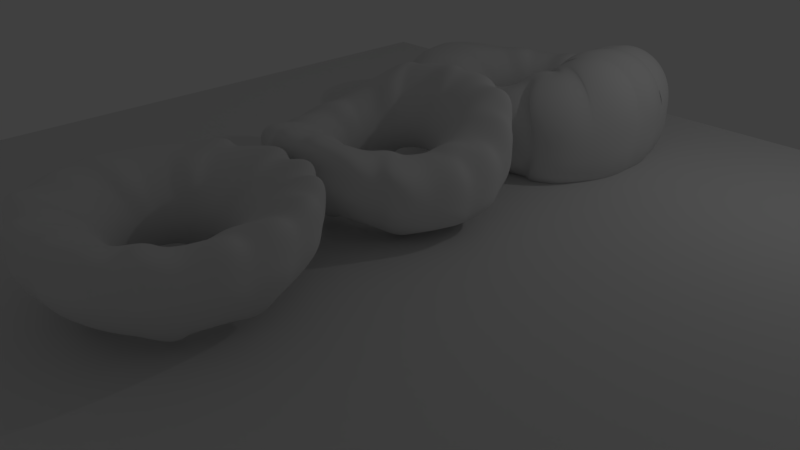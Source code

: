 # Source: 3dTorus.blend  (saved by Blender 2.79.0; exported with 4.5.12 LTS)
import bpy
from mathutils import Matrix  # noqa: F401  (used for matrix-valued properties, if any)

bpy.ops.wm.read_factory_settings(use_empty=True)
scene = bpy.context.scene
scene.name = 'Scene'

# ---- collections
col_collection_1 = bpy.data.collections.new('Collection 1'); scene.collection.children.link(col_collection_1)

# ---- world
world_world = bpy.data.worlds.new('World'); scene.world = world_world
world_world.color = (0.05088, 0.05088, 0.05088)
world_world.use_sun_shadow = False
world_world.sun_shadow_jitter_overblur = 0.0
world_world.cycles.sampling_method = 'MANUAL'

# ---- cameras
cam_camera = bpy.data.cameras.new('Camera')
cam_camera.clip_end = 100.0
cam_camera.lens = 35.0
cam_camera.sensor_width = 32.0
cam_camera.sensor_height = 18.0
cam_camera.ortho_scale = 7.314
cam_camera.dof.focus_distance = 0.0
cam_camera.dof.aperture_fstop = 128.0

# ---- lights
light_lamp = bpy.data.lights.new('Lamp', 'POINT')
light_lamp.transmission_factor = 0.0
light_lamp.cutoff_distance = 30.0
light_lamp.energy = 100.0
light_lamp.shadow_buffer_clip_start = 1.001
light_lamp.shadow_soft_size = 0.1
light_lamp.shadow_maximum_resolution = 0.006
light_lamp.use_absolute_resolution = True

# ---- meshes
me_torus = bpy.data.meshes.new('Torus')
me_torus.from_pydata([(1.45, 0.0, 0.0), (1.39, 0.0, 0.225), (1.225, 0.0, 0.3897), (0.9484, 0.009589, 0.5087), (0.7234, 0.009589, 0.4484), (0.6103, 0.0, 0.225), (0.55, 0.0, 5.511e-17), (0.6103, 0.0, -0.225), (0.7607, -0.08032, -0.483), (0.9857, -0.08032, -0.5433), (1.225, 0.0, -0.3897), (1.39, 0.0, -0.225), (1.438, 0.1893, 0.0), (1.452, 0.1924, 0.1366), (1.289, 0.1709, 0.3013), (0.9914, 0.1305, 0.45), (0.7684, 0.1012, 0.3897), (0.6051, 0.07966, 0.225), (0.5453, 0.07179, 5.511e-17), (0.6051, 0.07966, -0.225), (0.7684, 0.1012, -0.3897), (0.9914, 0.1305, -0.45), (1.289, 0.1709, -0.4781), (1.452, 0.1924, -0.3134), (1.401, 0.3753, 0.0), (1.417, 0.3707, 0.1366), (1.258, 0.328, 0.3013), (0.9659, 0.2588, 0.45), (0.7486, 0.2006, 0.3897), (0.5895, 0.158, 0.225), (0.5313, 0.1424, 5.511e-17), (0.5895, 0.158, -0.225), (0.7486, 0.2006, -0.3897), (0.9659, 0.2588, -0.45), (1.258, 0.328, -0.4781), (1.417, 0.3707, -0.3134), (1.34, 0.5549, 0.0), (1.284, 0.5318, 0.225), (1.132, 0.4688, 0.3897), (0.9239, 0.3827, 0.45), (0.716, 0.2966, 0.3897), (0.5638, 0.2335, 0.225), (0.5081, 0.2105, 5.511e-17), (0.5638, 0.2335, -0.225), (0.716, 0.2966, -0.3897), (0.9239, 0.3827, -0.45), (1.206, 0.4798, -0.4781), (1.359, 0.5428, -0.3134), (1.256, 0.725, 0.0), (1.278, 0.7058, 0.1366), (1.136, 0.6235, 0.3013), (0.866, 0.5, 0.45), (0.6712, 0.3875, 0.3897), (0.5285, 0.3051, 0.225), (0.4763, 0.275, 5.511e-17), (0.5285, 0.3051, -0.225), (0.6712, 0.3875, -0.3897), (0.866, 0.5, -0.45), (1.136, 0.6235, -0.4781), (1.278, 0.7058, -0.3134), (1.15, 0.8827, 0.0), (1.177, 0.857, 0.1366), (1.047, 0.7567, 0.3013), (0.7934, 0.6088, 0.45), (0.6148, 0.4718, 0.3897), (0.4842, 0.3715, 0.225), (0.4363, 0.3348, 5.511e-17), (0.4842, 0.3715, -0.225), (0.6005, 0.3915, -0.483), (0.779, 0.5284, -0.5433), (0.9638, 0.8506, -0.3574), (1.095, 0.9509, -0.1927), (1.025, 1.025, 0.0), (0.9747, 1.088, 0.2573), (0.8582, 0.9711, 0.422), (0.6555, 0.7167, 0.5087), (0.4964, 0.5576, 0.4484), (0.4315, 0.4315, 0.225), (0.3889, 0.3889, 5.511e-17), (0.4315, 0.4315, -0.225), (0.5337, 0.4677, -0.483), (0.6928, 0.6268, -0.5433), (0.8582, 0.9711, -0.3574), (0.9747, 1.088, -0.1927), (0.8827, 1.15, 0.0), (0.838, 1.207, 0.2573), (0.7377, 1.077, 0.422), (0.5571, 0.8029, 0.5087), (0.4201, 0.6244, 0.4484), (0.3715, 0.4842, 0.225), (0.3348, 0.4363, 5.511e-17), (0.3715, 0.4842, -0.225), (0.4718, 0.6148, -0.3897), (0.6088, 0.7934, -0.45), (0.7457, 0.9719, -0.3897), (0.846, 1.103, -0.225), (0.725, 1.256, 0.0), (0.6949, 1.204, 0.225), (0.6125, 1.061, 0.3897), (0.5, 0.866, 0.45), (0.3875, 0.6712, 0.3897), (0.3051, 0.5285, 0.225), (0.275, 0.4763, 5.511e-17), (0.3051, 0.5285, -0.225), (0.3875, 0.6712, -0.3897), (0.5, 0.866, -0.45), (0.6125, 1.061, -0.3897), (0.6949, 1.204, -0.225), (0.5549, 1.34, 0.0), (0.5318, 1.284, 0.225), (0.4688, 1.132, 0.3897), (0.3827, 0.9239, 0.45), (0.2966, 0.716, 0.3897), (0.2335, 0.5638, 0.225), (0.2105, 0.5081, 5.511e-17), (0.2335, 0.5638, -0.225), (0.2966, 0.716, -0.3897), (0.3827, 0.9239, -0.45), (0.4688, 1.132, -0.3897), (0.5318, 1.284, -0.225), (0.3753, 1.401, 0.0), (0.3517, 1.447, 0.2573), (0.309, 1.288, 0.422), (0.2588, 0.9659, 0.45), (0.2006, 0.7486, 0.3897), (0.158, 0.5895, 0.225), (0.1424, 0.5313, 5.511e-17), (0.158, 0.5895, -0.225), (0.2006, 0.7486, -0.3897), (0.2588, 0.9659, -0.45), (0.309, 1.288, -0.3574), (0.3517, 1.447, -0.1927), (0.1893, 1.438, 0.0), (0.1734, 1.483, 0.2573), (0.1519, 1.319, 0.422), (0.07888, 1.001, 0.5087), (0.04951, 0.778, 0.4484), (0.07966, 0.6051, 0.225), (0.07179, 0.5453, 5.511e-17), (0.07966, 0.6051, -0.225), (0.08685, 0.688, -0.483), (0.1162, 0.9111, -0.5433), (0.1519, 1.319, -0.3574), (0.1734, 1.483, -0.1927), (1.095e-07, 1.45, 0.0), (1.049e-07, 1.39, 0.225), (9.248e-08, 1.225, 0.3897), (-0.05164, 1.01, 0.5087), (-0.05164, 0.7846, 0.4484), (4.608e-08, 0.6103, 0.225), (4.152e-08, 0.55, 5.511e-17), (4.608e-08, 0.6103, -0.225), (-0.01431, 0.6947, -0.483), (-0.01431, 0.9197, -0.5433), (9.248e-08, 1.225, -0.3897), (1.049e-07, 1.39, -0.225), (-0.1893, 1.438, 0.0), (-0.1894, 1.483, 0.2573), (-0.1679, 1.319, 0.422), (-0.1305, 0.9914, 0.45), (-0.1012, 0.7684, 0.3897), (-0.07966, 0.6051, 0.225), (-0.07179, 0.5453, 5.511e-17), (-0.07966, 0.6051, -0.225), (-0.1012, 0.7684, -0.3897), (-0.1305, 0.9914, -0.45), (-0.1679, 1.319, -0.3574), (-0.1894, 1.483, -0.1927), (-0.3753, 1.401, 0.0), (-0.3677, 1.447, 0.2573), (-0.3251, 1.288, 0.422), (-0.2588, 0.9659, 0.45), (-0.2006, 0.7486, 0.3897), (-0.158, 0.5895, 0.225), (-0.1424, 0.5313, 5.511e-17), (-0.158, 0.5895, -0.225), (-0.2006, 0.7486, -0.3897), (-0.2588, 0.9659, -0.45), (-0.3251, 1.288, -0.3574), (-0.3677, 1.447, -0.1927), (-0.5549, 1.34, 0.0), (-0.5398, 1.389, 0.2573), (-0.4768, 1.237, 0.422), (-0.3827, 0.9239, 0.45), (-0.2966, 0.716, 0.3897), (-0.2335, 0.5638, 0.225), (-0.2105, 0.5081, 5.511e-17), (-0.2335, 0.5638, -0.225), (-0.2966, 0.716, -0.3897), (-0.3827, 0.9239, -0.45), (-0.4768, 1.237, -0.3574), (-0.5398, 1.389, -0.1927), (-0.725, 1.256, 0.0), (-0.7029, 1.308, 0.2573), (-0.6205, 1.166, 0.422), (-0.5, 0.866, 0.45), (-0.3875, 0.6712, 0.3897), (-0.3051, 0.5285, 0.225), (-0.275, 0.4763, 5.511e-17), (-0.3051, 0.5285, -0.225), (-0.3875, 0.6712, -0.3897), (-0.5, 0.866, -0.45), (-0.6205, 1.166, -0.3574), (-0.7029, 1.308, -0.1927), (-0.8827, 1.15, 0.0), (-0.846, 1.103, 0.225), (-0.7457, 0.9719, 0.3897), (-0.6604, 0.8029, 0.5087), (-0.5234, 0.6244, 0.4484), (-0.3715, 0.4842, 0.225), (-0.3348, 0.4363, 5.511e-17), (-0.3715, 0.4842, -0.225), (-0.4718, 0.6148, -0.3897), (-0.6088, 0.7934, -0.45), (-0.7457, 0.9719, -0.3897), (-0.846, 1.103, -0.225), (-1.025, 1.025, 0.0), (-0.9907, 1.088, 0.2573), (-0.8742, 0.9711, 0.422), (-0.7587, 0.7167, 0.5087), (-0.5997, 0.5576, 0.4484), (-0.4315, 0.4315, 0.225), (-0.3889, 0.3889, 5.511e-17), (-0.4315, 0.4315, -0.225), (-0.5623, 0.4677, -0.483), (-0.7214, 0.6268, -0.5433), (-0.8742, 0.9711, -0.3574), (-0.9907, 1.088, -0.1927), (-1.15, 0.8827, 0.0), (-1.111, 0.9509, 0.2573), (-0.9799, 0.8506, 0.422), (-0.7934, 0.6088, 0.45), (-0.6148, 0.4718, 0.3897), (-0.4842, 0.3715, 0.225), (-0.4363, 0.3348, 5.511e-17), (-0.4842, 0.3715, -0.225), (-0.6292, 0.3915, -0.483), (-0.8077, 0.5284, -0.5433), (-0.9799, 0.8506, -0.3574), (-1.111, 0.9509, -0.1927), (-1.256, 0.725, 0.0), (-1.204, 0.6949, 0.225), (-1.061, 0.6125, 0.3897), (-0.866, 0.5, 0.45), (-0.6712, 0.3875, 0.3897), (-0.5285, 0.3051, 0.225), (-0.4763, 0.275, 5.511e-17), (-0.5285, 0.3051, -0.225), (-0.6712, 0.3875, -0.3897), (-0.866, 0.5, -0.45), (-1.061, 0.6125, -0.3897), (-1.204, 0.6949, -0.225), (-1.34, 0.5549, 0.0), (-1.358, 0.494, 0.275), (-1.206, 0.431, 0.4397), (-0.9239, 0.3827, 0.45), (-0.716, 0.2966, 0.3897), (-0.5638, 0.2335, 0.225), (-0.5081, 0.2105, 5.511e-17), (-0.5638, 0.2335, -0.225), (-0.716, 0.2966, -0.3897), (-0.9239, 0.3827, -0.45), (-1.206, 0.431, -0.3397), (-1.358, 0.494, -0.175), (-1.401, 0.3753, 0.0), (-1.417, 0.3219, 0.275), (-1.258, 0.2792, 0.4397), (-0.9659, 0.2588, 0.45), (-0.7486, 0.2006, 0.3897), (-0.5895, 0.158, 0.225), (-0.5313, 0.1424, 5.511e-17), (-0.5895, 0.158, -0.225), (-0.7486, 0.2006, -0.3897), (-0.9659, 0.2588, -0.45), (-1.258, 0.2792, -0.3397), (-1.417, 0.3219, -0.175), (-1.438, 0.1893, 0.0), (-1.378, 0.1814, 0.225), (-1.215, 0.1599, 0.3897), (-1.043, 0.1401, 0.5087), (-0.82, 0.1107, 0.4484), (-0.6051, 0.07966, 0.225), (-0.5453, 0.07179, 5.511e-17), (-0.6051, 0.07966, -0.225), (-0.7684, 0.1012, -0.3897), (-0.9914, 0.1305, -0.45), (-1.215, 0.1599, -0.3897), (-1.378, 0.1814, -0.225), (-1.45, 1.268e-07, 0.0), (-1.464, -0.03783, 0.275), (-1.299, -0.03783, 0.4397), (-1.052, 0.00959, 0.5087), (-0.8266, 0.009589, 0.4484), (-0.6103, 5.335e-08, 0.225), (-0.55, 4.808e-08, 5.511e-17), (-0.6103, 5.335e-08, -0.225), (-0.7893, -0.08032, -0.483), (-1.014, -0.08032, -0.5433), (-1.299, -0.03783, -0.3397), (-1.464, -0.03783, -0.175), (-1.438, -0.1893, 0.0), (-1.452, -0.2192, 0.275), (-1.289, -0.1977, 0.4397), (-0.9914, -0.1305, 0.45), (-0.7684, -0.1012, 0.3897), (-0.6051, -0.07966, 0.225), (-0.5453, -0.07179, 5.511e-17), (-0.6051, -0.07966, -0.225), (-0.7827, -0.1815, -0.483), (-1.006, -0.2108, -0.5433), (-1.289, -0.1977, -0.3397), (-1.452, -0.2192, -0.175), (-1.401, -0.3753, 0.0), (-1.342, -0.3597, 0.225), (-1.183, -0.3171, 0.3897), (-0.9659, -0.2588, 0.45), (-0.7486, -0.2006, 0.3897), (-0.5895, -0.158, 0.225), (-0.5313, -0.1424, 5.511e-17), (-0.5895, -0.158, -0.225), (-0.7486, -0.2006, -0.3897), (-0.9659, -0.2588, -0.45), (-1.183, -0.3171, -0.3897), (-1.342, -0.3597, -0.225), (-1.34, -0.5549, 0.0), (-1.358, -0.5696, 0.275), (-1.206, -0.5066, 0.4397), (-0.9239, -0.3827, 0.45), (-0.716, -0.2966, 0.3897), (-0.5638, -0.2335, 0.225), (-0.5081, -0.2105, 5.511e-17), (-0.5638, -0.2335, -0.225), (-0.716, -0.2966, -0.3897), (-0.9239, -0.3827, -0.45), (-1.206, -0.5066, -0.3397), (-1.358, -0.5696, -0.175), (-1.256, -0.725, 0.0), (-1.278, -0.7327, 0.275), (-1.135, -0.6503, 0.4397), (-0.866, -0.5, 0.45), (-0.6712, -0.3875, 0.3897), (-0.5285, -0.3051, 0.225), (-0.4763, -0.275, 5.511e-17), (-0.5285, -0.3051, -0.225), (-0.6712, -0.3875, -0.3897), (-0.866, -0.5, -0.45), (-1.135, -0.6503, -0.3397), (-1.278, -0.7327, -0.175), (-1.15, -0.8827, 0.0), (-1.103, -0.846, 0.225), (-0.9719, -0.7457, 0.3897), (-0.845, -0.5992, 0.5087), (-0.6665, -0.4622, 0.4484), (-0.4842, -0.3715, 0.225), (-0.4363, -0.3348, 5.511e-17), (-0.4842, -0.3715, -0.225), (-0.6148, -0.4718, -0.3897), (-0.7934, -0.6088, -0.45), (-0.9719, -0.7457, -0.3897), (-1.103, -0.846, -0.225), (-1.025, -1.025, 0.0), (-1.057, -1.021, 0.275), (-0.9405, -0.904, 0.4397), (-0.7587, -0.6975, 0.5087), (-0.5997, -0.5384, 0.4484), (-0.4315, -0.4315, 0.225), (-0.3889, -0.3889, 5.511e-17), (-0.4315, -0.4315, -0.225), (-0.5623, -0.6283, -0.483), (-0.7214, -0.7874, -0.5433), (-0.8662, -0.8662, -0.3897), (-0.9827, -0.9827, -0.225), (-0.8827, -1.15, 0.0), (-0.9202, -1.14, 0.275), (-0.82, -1.01, 0.4397), (-0.6088, -0.7934, 0.45), (-0.4718, -0.6148, 0.3897), (-0.3715, -0.4842, 0.225), (-0.3348, -0.4363, 5.511e-17), (-0.3715, -0.4842, -0.225), (-0.4861, -0.6952, -0.483), (-0.6231, -0.8737, -0.5433), (-0.82, -1.01, -0.3397), (-0.9202, -1.14, -0.175), (-0.725, -1.256, 0.0), (-0.6949, -1.155, 0.225), (-0.6125, -1.012, 0.3897), (-0.5, -0.866, 0.45), (-0.3875, -0.6712, 0.3897), (-0.3051, -0.5285, 0.225), (-0.275, -0.4763, 5.511e-17), (-0.3051, -0.5285, -0.225), (-0.3875, -0.6712, -0.3897), (-0.5, -0.866, -0.45), (-0.6867, -1.05, -0.3397), (-0.7691, -1.193, -0.175), (-0.5549, -1.34, 0.0), (-0.6001, -1.36, 0.2179), (-0.5371, -1.208, 0.3827), (-0.3827, -0.9239, 0.45), (-0.2966, -0.716, 0.3897), (-0.2335, -0.5638, 0.225), (-0.2105, -0.5081, 5.511e-17), (-0.2335, -0.5638, -0.225), (-0.2966, -0.716, -0.3897), (-0.3827, -0.9239, -0.45), (-0.5371, -1.208, -0.3968), (-0.6001, -1.36, -0.2321), (-0.3753, -1.401, 0.0), (-0.428, -1.419, 0.2179), (-0.3853, -1.26, 0.3827), (-0.2588, -0.9659, 0.45), (-0.2006, -0.7486, 0.3897), (-0.158, -0.5895, 0.225), (-0.1424, -0.5313, 5.511e-17), (-0.158, -0.5895, -0.225), (-0.2006, -0.7486, -0.3897), (-0.2588, -0.9659, -0.45), (-0.3853, -1.26, -0.3968), (-0.428, -1.419, -0.2321), (-0.1893, -1.438, 0.0), (-0.1814, -1.329, 0.225), (-0.1599, -1.166, 0.3897), (-0.1822, -0.9819, 0.5087), (-0.1528, -0.7588, 0.4484), (-0.07966, -0.6051, 0.225), (-0.07179, -0.5453, 5.511e-17), (-0.07966, -0.6051, -0.225), (-0.1155, -0.8487, -0.483), (-0.1448, -1.072, -0.5433), (-0.1599, -1.166, -0.3897), (-0.1814, -1.329, -0.225), (1.095e-07, -1.45, 0.0), (-0.06827, -1.466, 0.2179), (-0.06827, -1.301, 0.3827), (-0.05164, -0.9904, 0.5087), (-0.05164, -0.7654, 0.4484), (4.608e-08, -0.6103, 0.225), (4.152e-08, -0.55, 5.511e-17), (4.608e-08, -0.6103, -0.225), (-0.01431, -0.8553, -0.483), (-0.01431, -1.08, -0.5433), (-0.06827, -1.301, -0.3968), (-0.06827, -1.466, -0.2321), (0.1893, -1.438, 0.0), (0.1131, -1.454, 0.2179), (0.09162, -1.291, 0.3827), (0.1305, -0.9914, 0.45), (0.1012, -0.7684, 0.3897), (0.07966, -0.6051, 0.225), (0.07179, -0.5453, 5.511e-17), (0.07966, -0.6051, -0.225), (0.1012, -0.7684, -0.3897), (0.1305, -0.9914, -0.45), (0.09162, -1.291, -0.3968), (0.1131, -1.454, -0.2321), (0.3753, -1.401, 0.0), (0.3597, -1.342, 0.225), (0.3171, -1.183, 0.3897), (0.2588, -0.9659, 0.45), (0.2006, -0.7486, 0.3897), (0.158, -0.5895, 0.225), (0.1424, -0.5313, 5.511e-17), (0.158, -0.5895, -0.225), (0.2006, -0.7486, -0.3897), (0.2588, -0.9659, -0.45), (0.3171, -1.134, -0.3897), (0.3597, -1.294, -0.225), (0.5549, -1.34, 0.0), (0.5318, -1.235, 0.225), (0.4688, -1.083, 0.3897), (0.3827, -0.9239, 0.45), (0.2966, -0.716, 0.3897), (0.2335, -0.5638, 0.225), (0.2105, -0.5081, 5.511e-17), (0.2335, -0.5638, -0.225), (0.2966, -0.716, -0.3897), (0.3827, -0.9239, -0.45), (0.4005, -1.208, -0.3968), (0.4635, -1.36, -0.2321), (0.725, -1.256, 0.0), (0.6266, -1.28, 0.2179), (0.5442, -1.137, 0.3827), (0.5, -0.866, 0.45), (0.3875, -0.6712, 0.3897), (0.3051, -0.5285, 0.225), (0.275, -0.4763, 5.511e-17), (0.3051, -0.5285, -0.225), (0.3875, -0.6712, -0.3897), (0.5, -0.866, -0.45), (0.5442, -1.186, -0.3968), (0.6266, -1.329, -0.2321), (0.8827, -1.15, 0.0), (0.7777, -1.228, 0.2179), (0.6775, -1.097, 0.3827), (0.5571, -0.7838, 0.5087), (0.4201, -0.6053, 0.4484), (0.3715, -0.4842, 0.225), (0.3348, -0.4363, 5.511e-17), (0.3715, -0.4842, -0.225), (0.4575, -0.6952, -0.483), (0.5945, -0.8737, -0.5433), (0.7457, -0.9719, -0.3897), (0.846, -1.103, -0.225), (1.025, -1.025, 0.0), (1.057, -0.9717, 0.1366), (0.9409, -0.8552, 0.3013), (0.6555, -0.6975, 0.5087), (0.4964, -0.5384, 0.4484), (0.4315, -0.4315, 0.225), (0.3889, -0.3889, 5.511e-17), (0.4315, -0.4315, -0.225), (0.5337, -0.6283, -0.483), (0.6928, -0.7874, -0.5433), (0.9409, -0.8552, -0.4781), (1.057, -0.9717, -0.3134), (1.15, -0.8827, 0.0), (1.177, -0.835, 0.1366), (1.047, -0.7347, 0.3013), (0.7934, -0.6088, 0.45), (0.6148, -0.4718, 0.3897), (0.4842, -0.3715, 0.225), (0.4363, -0.3348, 5.511e-17), (0.4842, -0.3715, -0.225), (0.6148, -0.4718, -0.3897), (0.7934, -0.6088, -0.45), (1.047, -0.7347, -0.4781), (1.177, -0.835, -0.3134), (1.256, -0.725, 0.0), (1.278, -0.6839, 0.1366), (1.136, -0.6015, 0.3013), (0.866, -0.5, 0.45), (0.6712, -0.3875, 0.3897), (0.5285, -0.3051, 0.225), (0.4763, -0.275, 5.511e-17), (0.5285, -0.3051, -0.225), (0.6712, -0.3875, -0.3897), (0.866, -0.5, -0.45), (1.136, -0.6015, -0.4781), (1.278, -0.6839, -0.3134), (1.34, -0.5549, 0.0), (1.359, -0.5208, 0.1366), (1.206, -0.4578, 0.3013), (0.9239, -0.3827, 0.45), (0.716, -0.2966, 0.3897), (0.5638, -0.2335, 0.225), (0.5081, -0.2105, 5.511e-17), (0.5638, -0.2335, -0.225), (0.716, -0.2966, -0.3897), (0.9239, -0.3827, -0.45), (1.206, -0.4578, -0.4781), (1.359, -0.5208, -0.3134), (1.401, -0.3753, 0.0), (1.417, -0.3487, 0.1366), (1.258, -0.3061, 0.3013), (0.9659, -0.2588, 0.45), (0.7486, -0.2006, 0.3897), (0.5895, -0.158, 0.225), (0.5313, -0.1424, 5.511e-17), (0.5895, -0.158, -0.225), (0.7486, -0.2006, -0.3897), (0.9659, -0.2588, -0.45), (1.258, -0.3061, -0.4781), (1.417, -0.3487, -0.3134), (1.438, -0.1893, 0.0), (1.452, -0.1704, 0.1366), (1.289, -0.1489, 0.3013), (0.9398, -0.1209, 0.5087), (0.7167, -0.09157, 0.4484), (0.6051, -0.07966, 0.225), (0.5453, -0.07179, 5.511e-17), (0.6051, -0.07966, -0.225), (0.7541, -0.1815, -0.483), (0.9771, -0.2108, -0.5433), (1.289, -0.1489, -0.4781), (1.452, -0.1704, -0.3134)], [], [(0, 12, 13, 1), (1, 13, 14, 2), (2, 14, 15, 3), (3, 15, 16, 4), (4, 16, 17, 5), (5, 17, 18, 6), (6, 18, 19, 7), (7, 19, 20, 8), (8, 20, 21, 9), (9, 21, 22, 10), (10, 22, 23, 11), (11, 23, 12, 0), (12, 24, 25, 13), (13, 25, 26, 14), (14, 26, 27, 15), (15, 27, 28, 16), (16, 28, 29, 17), (17, 29, 30, 18), (18, 30, 31, 19), (19, 31, 32, 20), (20, 32, 33, 21), (21, 33, 34, 22), (22, 34, 35, 23), (23, 35, 24, 12), (24, 36, 37, 25), (25, 37, 38, 26), (26, 38, 39, 27), (27, 39, 40, 28), (28, 40, 41, 29), (29, 41, 42, 30), (30, 42, 43, 31), (31, 43, 44, 32), (32, 44, 45, 33), (33, 45, 46, 34), (34, 46, 47, 35), (35, 47, 36, 24), (36, 48, 49, 37), (37, 49, 50, 38), (38, 50, 51, 39), (39, 51, 52, 40), (40, 52, 53, 41), (41, 53, 54, 42), (42, 54, 55, 43), (43, 55, 56, 44), (44, 56, 57, 45), (45, 57, 58, 46), (46, 58, 59, 47), (47, 59, 48, 36), (48, 60, 61, 49), (49, 61, 62, 50), (50, 62, 63, 51), (51, 63, 64, 52), (52, 64, 65, 53), (53, 65, 66, 54), (54, 66, 67, 55), (55, 67, 68, 56), (56, 68, 69, 57), (57, 69, 70, 58), (58, 70, 71, 59), (59, 71, 60, 48), (60, 72, 73, 61), (61, 73, 74, 62), (62, 74, 75, 63), (63, 75, 76, 64), (64, 76, 77, 65), (65, 77, 78, 66), (66, 78, 79, 67), (67, 79, 80, 68), (68, 80, 81, 69), (69, 81, 82, 70), (70, 82, 83, 71), (71, 83, 72, 60), (72, 84, 85, 73), (73, 85, 86, 74), (74, 86, 87, 75), (75, 87, 88, 76), (76, 88, 89, 77), (77, 89, 90, 78), (78, 90, 91, 79), (79, 91, 92, 80), (80, 92, 93, 81), (81, 93, 94, 82), (82, 94, 95, 83), (83, 95, 84, 72), (84, 96, 97, 85), (85, 97, 98, 86), (86, 98, 99, 87), (87, 99, 100, 88), (88, 100, 101, 89), (89, 101, 102, 90), (90, 102, 103, 91), (91, 103, 104, 92), (92, 104, 105, 93), (93, 105, 106, 94), (94, 106, 107, 95), (95, 107, 96, 84), (96, 108, 109, 97), (97, 109, 110, 98), (98, 110, 111, 99), (99, 111, 112, 100), (100, 112, 113, 101), (101, 113, 114, 102), (102, 114, 115, 103), (103, 115, 116, 104), (104, 116, 117, 105), (105, 117, 118, 106), (106, 118, 119, 107), (107, 119, 108, 96), (108, 120, 121, 109), (109, 121, 122, 110), (110, 122, 123, 111), (111, 123, 124, 112), (112, 124, 125, 113), (113, 125, 126, 114), (114, 126, 127, 115), (115, 127, 128, 116), (116, 128, 129, 117), (117, 129, 130, 118), (118, 130, 131, 119), (119, 131, 120, 108), (120, 132, 133, 121), (121, 133, 134, 122), (122, 134, 135, 123), (123, 135, 136, 124), (124, 136, 137, 125), (125, 137, 138, 126), (126, 138, 139, 127), (127, 139, 140, 128), (128, 140, 141, 129), (129, 141, 142, 130), (130, 142, 143, 131), (131, 143, 132, 120), (132, 144, 145, 133), (133, 145, 146, 134), (134, 146, 147, 135), (135, 147, 148, 136), (136, 148, 149, 137), (137, 149, 150, 138), (138, 150, 151, 139), (139, 151, 152, 140), (140, 152, 153, 141), (141, 153, 154, 142), (142, 154, 155, 143), (143, 155, 144, 132), (144, 156, 157, 145), (145, 157, 158, 146), (146, 158, 159, 147), (147, 159, 160, 148), (148, 160, 161, 149), (149, 161, 162, 150), (150, 162, 163, 151), (151, 163, 164, 152), (152, 164, 165, 153), (153, 165, 166, 154), (154, 166, 167, 155), (155, 167, 156, 144), (156, 168, 169, 157), (157, 169, 170, 158), (158, 170, 171, 159), (159, 171, 172, 160), (160, 172, 173, 161), (161, 173, 174, 162), (162, 174, 175, 163), (163, 175, 176, 164), (164, 176, 177, 165), (165, 177, 178, 166), (166, 178, 179, 167), (167, 179, 168, 156), (168, 180, 181, 169), (169, 181, 182, 170), (170, 182, 183, 171), (171, 183, 184, 172), (172, 184, 185, 173), (173, 185, 186, 174), (174, 186, 187, 175), (175, 187, 188, 176), (176, 188, 189, 177), (177, 189, 190, 178), (178, 190, 191, 179), (179, 191, 180, 168), (180, 192, 193, 181), (181, 193, 194, 182), (182, 194, 195, 183), (183, 195, 196, 184), (184, 196, 197, 185), (185, 197, 198, 186), (186, 198, 199, 187), (187, 199, 200, 188), (188, 200, 201, 189), (189, 201, 202, 190), (190, 202, 203, 191), (191, 203, 192, 180), (192, 204, 205, 193), (193, 205, 206, 194), (194, 206, 207, 195), (195, 207, 208, 196), (196, 208, 209, 197), (197, 209, 210, 198), (198, 210, 211, 199), (199, 211, 212, 200), (200, 212, 213, 201), (201, 213, 214, 202), (202, 214, 215, 203), (203, 215, 204, 192), (204, 216, 217, 205), (205, 217, 218, 206), (206, 218, 219, 207), (207, 219, 220, 208), (208, 220, 221, 209), (209, 221, 222, 210), (210, 222, 223, 211), (211, 223, 224, 212), (212, 224, 225, 213), (213, 225, 226, 214), (214, 226, 227, 215), (215, 227, 216, 204), (216, 228, 229, 217), (217, 229, 230, 218), (218, 230, 231, 219), (219, 231, 232, 220), (220, 232, 233, 221), (221, 233, 234, 222), (222, 234, 235, 223), (223, 235, 236, 224), (224, 236, 237, 225), (225, 237, 238, 226), (226, 238, 239, 227), (227, 239, 228, 216), (228, 240, 241, 229), (229, 241, 242, 230), (230, 242, 243, 231), (231, 243, 244, 232), (232, 244, 245, 233), (233, 245, 246, 234), (234, 246, 247, 235), (235, 247, 248, 236), (236, 248, 249, 237), (237, 249, 250, 238), (238, 250, 251, 239), (239, 251, 240, 228), (240, 252, 253, 241), (241, 253, 254, 242), (242, 254, 255, 243), (243, 255, 256, 244), (244, 256, 257, 245), (245, 257, 258, 246), (246, 258, 259, 247), (247, 259, 260, 248), (248, 260, 261, 249), (249, 261, 262, 250), (250, 262, 263, 251), (251, 263, 252, 240), (252, 264, 265, 253), (253, 265, 266, 254), (254, 266, 267, 255), (255, 267, 268, 256), (256, 268, 269, 257), (257, 269, 270, 258), (258, 270, 271, 259), (259, 271, 272, 260), (260, 272, 273, 261), (261, 273, 274, 262), (262, 274, 275, 263), (263, 275, 264, 252), (264, 276, 277, 265), (265, 277, 278, 266), (266, 278, 279, 267), (267, 279, 280, 268), (268, 280, 281, 269), (269, 281, 282, 270), (270, 282, 283, 271), (271, 283, 284, 272), (272, 284, 285, 273), (273, 285, 286, 274), (274, 286, 287, 275), (275, 287, 276, 264), (276, 288, 289, 277), (277, 289, 290, 278), (278, 290, 291, 279), (279, 291, 292, 280), (280, 292, 293, 281), (281, 293, 294, 282), (282, 294, 295, 283), (283, 295, 296, 284), (284, 296, 297, 285), (285, 297, 298, 286), (286, 298, 299, 287), (287, 299, 288, 276), (288, 300, 301, 289), (289, 301, 302, 290), (290, 302, 303, 291), (291, 303, 304, 292), (292, 304, 305, 293), (293, 305, 306, 294), (294, 306, 307, 295), (295, 307, 308, 296), (296, 308, 309, 297), (297, 309, 310, 298), (298, 310, 311, 299), (299, 311, 300, 288), (300, 312, 313, 301), (301, 313, 314, 302), (302, 314, 315, 303), (303, 315, 316, 304), (304, 316, 317, 305), (305, 317, 318, 306), (306, 318, 319, 307), (307, 319, 320, 308), (308, 320, 321, 309), (309, 321, 322, 310), (310, 322, 323, 311), (311, 323, 312, 300), (312, 324, 325, 313), (313, 325, 326, 314), (314, 326, 327, 315), (315, 327, 328, 316), (316, 328, 329, 317), (317, 329, 330, 318), (318, 330, 331, 319), (319, 331, 332, 320), (320, 332, 333, 321), (321, 333, 334, 322), (322, 334, 335, 323), (323, 335, 324, 312), (324, 336, 337, 325), (325, 337, 338, 326), (326, 338, 339, 327), (327, 339, 340, 328), (328, 340, 341, 329), (329, 341, 342, 330), (330, 342, 343, 331), (331, 343, 344, 332), (332, 344, 345, 333), (333, 345, 346, 334), (334, 346, 347, 335), (335, 347, 336, 324), (336, 348, 349, 337), (337, 349, 350, 338), (338, 350, 351, 339), (339, 351, 352, 340), (340, 352, 353, 341), (341, 353, 354, 342), (342, 354, 355, 343), (343, 355, 356, 344), (344, 356, 357, 345), (345, 357, 358, 346), (346, 358, 359, 347), (347, 359, 348, 336), (348, 360, 361, 349), (349, 361, 362, 350), (350, 362, 363, 351), (351, 363, 364, 352), (352, 364, 365, 353), (353, 365, 366, 354), (354, 366, 367, 355), (355, 367, 368, 356), (356, 368, 369, 357), (357, 369, 370, 358), (358, 370, 371, 359), (359, 371, 360, 348), (360, 372, 373, 361), (361, 373, 374, 362), (362, 374, 375, 363), (363, 375, 376, 364), (364, 376, 377, 365), (365, 377, 378, 366), (366, 378, 379, 367), (367, 379, 380, 368), (368, 380, 381, 369), (369, 381, 382, 370), (370, 382, 383, 371), (371, 383, 372, 360), (372, 384, 385, 373), (373, 385, 386, 374), (374, 386, 387, 375), (375, 387, 388, 376), (376, 388, 389, 377), (377, 389, 390, 378), (378, 390, 391, 379), (379, 391, 392, 380), (380, 392, 393, 381), (381, 393, 394, 382), (382, 394, 395, 383), (383, 395, 384, 372), (384, 396, 397, 385), (385, 397, 398, 386), (386, 398, 399, 387), (387, 399, 400, 388), (388, 400, 401, 389), (389, 401, 402, 390), (390, 402, 403, 391), (391, 403, 404, 392), (392, 404, 405, 393), (393, 405, 406, 394), (394, 406, 407, 395), (395, 407, 396, 384), (396, 408, 409, 397), (397, 409, 410, 398), (398, 410, 411, 399), (399, 411, 412, 400), (400, 412, 413, 401), (401, 413, 414, 402), (402, 414, 415, 403), (403, 415, 416, 404), (404, 416, 417, 405), (405, 417, 418, 406), (406, 418, 419, 407), (407, 419, 408, 396), (408, 420, 421, 409), (409, 421, 422, 410), (410, 422, 423, 411), (411, 423, 424, 412), (412, 424, 425, 413), (413, 425, 426, 414), (414, 426, 427, 415), (415, 427, 428, 416), (416, 428, 429, 417), (417, 429, 430, 418), (418, 430, 431, 419), (419, 431, 420, 408), (420, 432, 433, 421), (421, 433, 434, 422), (422, 434, 435, 423), (423, 435, 436, 424), (424, 436, 437, 425), (425, 437, 438, 426), (426, 438, 439, 427), (427, 439, 440, 428), (428, 440, 441, 429), (429, 441, 442, 430), (430, 442, 443, 431), (431, 443, 432, 420), (432, 444, 445, 433), (433, 445, 446, 434), (434, 446, 447, 435), (435, 447, 448, 436), (436, 448, 449, 437), (437, 449, 450, 438), (438, 450, 451, 439), (439, 451, 452, 440), (440, 452, 453, 441), (441, 453, 454, 442), (442, 454, 455, 443), (443, 455, 444, 432), (444, 456, 457, 445), (445, 457, 458, 446), (446, 458, 459, 447), (447, 459, 460, 448), (448, 460, 461, 449), (449, 461, 462, 450), (450, 462, 463, 451), (451, 463, 464, 452), (452, 464, 465, 453), (453, 465, 466, 454), (454, 466, 467, 455), (455, 467, 456, 444), (456, 468, 469, 457), (457, 469, 470, 458), (458, 470, 471, 459), (459, 471, 472, 460), (460, 472, 473, 461), (461, 473, 474, 462), (462, 474, 475, 463), (463, 475, 476, 464), (464, 476, 477, 465), (465, 477, 478, 466), (466, 478, 479, 467), (467, 479, 468, 456), (468, 480, 481, 469), (469, 481, 482, 470), (470, 482, 483, 471), (471, 483, 484, 472), (472, 484, 485, 473), (473, 485, 486, 474), (474, 486, 487, 475), (475, 487, 488, 476), (476, 488, 489, 477), (477, 489, 490, 478), (478, 490, 491, 479), (479, 491, 480, 468), (480, 492, 493, 481), (481, 493, 494, 482), (482, 494, 495, 483), (483, 495, 496, 484), (484, 496, 497, 485), (485, 497, 498, 486), (486, 498, 499, 487), (487, 499, 500, 488), (488, 500, 501, 489), (489, 501, 502, 490), (490, 502, 503, 491), (491, 503, 492, 480), (492, 504, 505, 493), (493, 505, 506, 494), (494, 506, 507, 495), (495, 507, 508, 496), (496, 508, 509, 497), (497, 509, 510, 498), (498, 510, 511, 499), (499, 511, 512, 500), (500, 512, 513, 501), (501, 513, 514, 502), (502, 514, 515, 503), (503, 515, 504, 492), (504, 516, 517, 505), (505, 517, 518, 506), (506, 518, 519, 507), (507, 519, 520, 508), (508, 520, 521, 509), (509, 521, 522, 510), (510, 522, 523, 511), (511, 523, 524, 512), (512, 524, 525, 513), (513, 525, 526, 514), (514, 526, 527, 515), (515, 527, 516, 504), (516, 528, 529, 517), (517, 529, 530, 518), (518, 530, 531, 519), (519, 531, 532, 520), (520, 532, 533, 521), (521, 533, 534, 522), (522, 534, 535, 523), (523, 535, 536, 524), (524, 536, 537, 525), (525, 537, 538, 526), (526, 538, 539, 527), (527, 539, 528, 516), (528, 540, 541, 529), (529, 541, 542, 530), (530, 542, 543, 531), (531, 543, 544, 532), (532, 544, 545, 533), (533, 545, 546, 534), (534, 546, 547, 535), (535, 547, 548, 536), (536, 548, 549, 537), (537, 549, 550, 538), (538, 550, 551, 539), (539, 551, 540, 528), (540, 552, 553, 541), (541, 553, 554, 542), (542, 554, 555, 543), (543, 555, 556, 544), (544, 556, 557, 545), (545, 557, 558, 546), (546, 558, 559, 547), (547, 559, 560, 548), (548, 560, 561, 549), (549, 561, 562, 550), (550, 562, 563, 551), (551, 563, 552, 540), (552, 564, 565, 553), (553, 565, 566, 554), (554, 566, 567, 555), (555, 567, 568, 556), (556, 568, 569, 557), (557, 569, 570, 558), (558, 570, 571, 559), (559, 571, 572, 560), (560, 572, 573, 561), (561, 573, 574, 562), (562, 574, 575, 563), (563, 575, 564, 552), (564, 0, 1, 565), (565, 1, 2, 566), (566, 2, 3, 567), (567, 3, 4, 568), (568, 4, 5, 569), (569, 5, 6, 570), (570, 6, 7, 571), (571, 7, 8, 572), (572, 8, 9, 573), (573, 9, 10, 574), (574, 10, 11, 575), (575, 11, 0, 564)])
me_torus.use_remesh_preserve_volume = False
me_torus.use_remesh_preserve_attributes = False
me_torus.use_mirror_vertex_groups = False
me_torus.update()
me_plane = bpy.data.meshes.new('Plane')
me_plane.from_pydata([(-1.0, -1.0, 0.0), (1.0, -1.0, 0.0), (-1.0, 1.0, 0.0), (1.0, 1.0, 0.0)], [], [(0, 1, 3, 2)])
me_plane.use_remesh_preserve_volume = False
me_plane.use_remesh_preserve_attributes = False
me_plane.use_mirror_vertex_groups = False
me_plane.update()

# ---- objects
ob_torus_002 = bpy.data.objects.new('Torus.002', me_torus)
ob_torus_001 = bpy.data.objects.new('Torus.001', me_torus)
ob_plane = bpy.data.objects.new('Plane', me_plane)
ob_torus = bpy.data.objects.new('Torus', me_torus)
ob_lamp = bpy.data.objects.new('Lamp', light_lamp)
ob_camera = bpy.data.objects.new('Camera', cam_camera)

# ---- transforms, parenting, visibility, modifiers, constraints
ob_torus_002.location = (0.4621, -5.831, 0.9936)
ob_torus_002.rotation_euler = (3.141, -3.132, 0.09122)
ob_torus_002.scale = (1.956, 1.956, 1.956)
ob_torus_002.lineart.crease_threshold = 0.0
_m = ob_torus_002.modifiers.new('Subsurf', 'SUBSURF')
_m.uv_smooth = 'PRESERVE_CORNERS'
_m.render_levels = 4
_m.show_only_control_edges = False
_m = ob_torus_002.modifiers.new('Wave', 'WAVE')
ob_torus_001.location = (-0.7127, 5.712, 0.9957)
ob_torus_001.rotation_euler = (3.141, -3.132, 0.09122)
ob_torus_001.scale = (1.956, 1.956, 1.956)
ob_torus_001.lineart.crease_threshold = 0.0
_m = ob_torus_001.modifiers.new('Subsurf', 'SUBSURF')
_m.uv_smooth = 'PRESERVE_CORNERS'
_m.render_levels = 4
_m.show_only_control_edges = False
_m = ob_torus_001.modifiers.new('Wave', 'WAVE')
_m.use_y = False
_m.use_normal = True
ob_plane.location = (-0.007555, -0.03662, 0.01641)
ob_plane.scale = (10.27, 10.27, 10.27)
ob_plane.lineart.crease_threshold = 0.0
ob_torus.location = (-0.007555, -0.03662, 1.038)
ob_torus.rotation_euler = (3.141, -3.132, 0.09122)
ob_torus.scale = (1.956, 1.956, 1.956)
ob_torus.lineart.crease_threshold = 0.0
_m = ob_torus.modifiers.new('Subsurf', 'SUBSURF')
_m.uv_smooth = 'PRESERVE_CORNERS'
_m.render_levels = 4
_m.show_only_control_edges = False
_m = ob_torus.modifiers.new('Wave', 'WAVE')
_m.use_x = False
ob_lamp.location = (7.132, 6.61, 7.4)
ob_lamp.rotation_euler = (0.6503, 0.05522, 1.866)
ob_lamp.lock_rotations_4d = False
ob_lamp.empty_display_type = 'ARROWS'
ob_lamp.color = (0.0, 0.0, 0.0, 0.0)
ob_lamp.lineart.crease_threshold = 0.0
ob_camera.location = (13.78, -12.63, 8.683)
ob_camera.rotation_euler = (1.109, 0.0, 0.8149)
ob_camera.lock_rotations_4d = False
ob_camera.empty_display_type = 'ARROWS'
ob_camera.color = (0.0, 0.0, 0.0, 0.0)
ob_camera.display_type = 'WIRE'
ob_camera.lineart.crease_threshold = 0.0

# ---- collection membership
col_collection_1.objects.link(ob_torus_002)
col_collection_1.objects.link(ob_torus_001)
col_collection_1.objects.link(ob_plane)
col_collection_1.objects.link(ob_torus)
col_collection_1.objects.link(ob_lamp)
col_collection_1.objects.link(ob_camera)

# ---- scene / render settings (as saved in the file)
scene.camera = ob_camera
scene.frame_start = 0; scene.frame_end = 90; scene.frame_set(43)
scene.render.engine = 'BLENDER_EEVEE_NEXT'
scene.render.image_settings.file_format = 'FFMPEG'
scene.render.image_settings.color_mode = 'RGB'
scene.render.resolution_percentage = 50
scene.render.dither_intensity = 0.0
scene.cycles.use_denoising = False
scene.cycles.samples = 128
scene.cycles.sampling_pattern = 'TABULATED_SOBOL'
scene.cycles.use_adaptive_sampling = False
scene.cycles.use_light_tree = False
scene.cycles.blur_glossy = 0.0
scene.cycles.sample_clamp_indirect = 0.0
scene.view_settings.view_transform = 'Standard'
bpy.context.view_layer.update()
